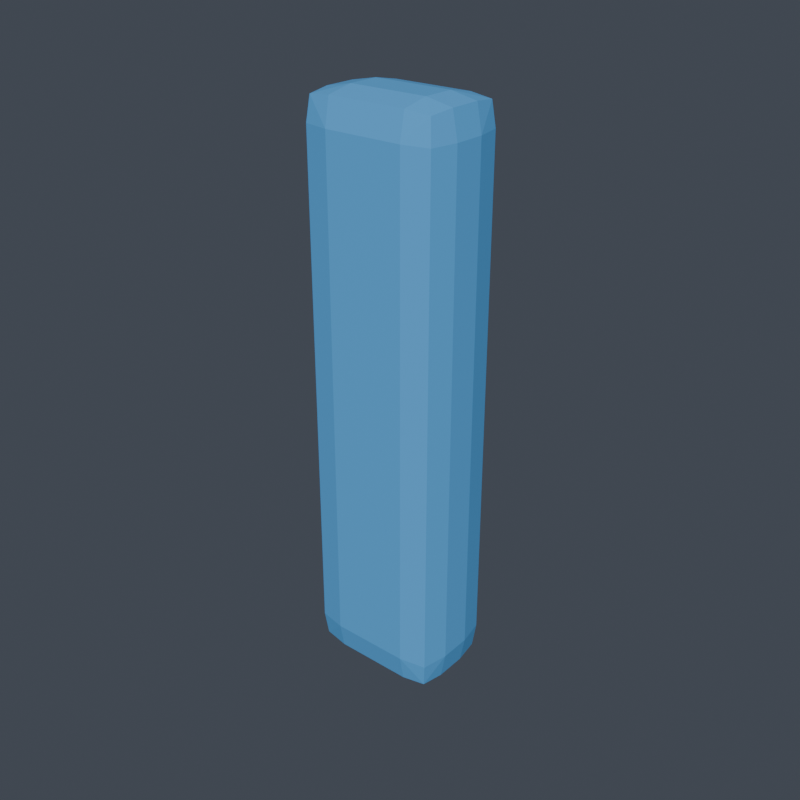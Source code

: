 # Source: back__spine_ridge__compact_ridge.blend  (saved by Blender 5.1.30; exported with 4.5.12 LTS)
import bpy
from mathutils import Matrix  # noqa: F401  (used for matrix-valued properties, if any)

bpy.ops.wm.read_factory_settings(use_empty=True)
scene = bpy.context.scene
scene.name = 'Scene'

# ---- collections
col_vrm_body_proxy = bpy.data.collections.new('vrm_body_proxy'); scene.collection.children.link(col_vrm_body_proxy)
col_review_rig = bpy.data.collections.new('review_rig'); scene.collection.children.link(col_review_rig)
col_armor_active = bpy.data.collections.new('armor_active'); scene.collection.children.link(col_armor_active)
col_build_armor_back__rear_core_v001 = bpy.data.collections.new('build_armor_back__rear_core_v001'); scene.collection.children.link(col_build_armor_back__rear_core_v001)
col_build_armor_back__scapula_shell_v001 = bpy.data.collections.new('build_armor_back__scapula_shell_v001'); scene.collection.children.link(col_build_armor_back__scapula_shell_v001)
col_build_armor_back__spine_ridge_v001 = bpy.data.collections.new('build_armor_back__spine_ridge_v001'); scene.collection.children.link(col_build_armor_back__spine_ridge_v001)
col_build_armor_chest__broad_guard_v001 = bpy.data.collections.new('build_armor_chest__broad_guard_v001'); scene.collection.children.link(col_build_armor_chest__broad_guard_v001)
col_build_armor_chest__split_rib_v001 = bpy.data.collections.new('build_armor_chest__split_rib_v001'); scene.collection.children.link(col_build_armor_chest__split_rib_v001)
col_build_armor_chest__v_core_v001 = bpy.data.collections.new('build_armor_chest__v_core_v001'); scene.collection.children.link(col_build_armor_chest__v_core_v001)
col_build_armor_helmet__crest_guardian_v001 = bpy.data.collections.new('build_armor_helmet__crest_guardian_v001'); scene.collection.children.link(col_build_armor_helmet__crest_guardian_v001)
col_build_armor_helmet__heroic_face_v001 = bpy.data.collections.new('build_armor_helmet__heroic_face_v001'); scene.collection.children.link(col_build_armor_helmet__heroic_face_v001)
col_build_armor_helmet__sleek_visor_v001 = bpy.data.collections.new('build_armor_helmet__sleek_visor_v001'); scene.collection.children.link(col_build_armor_helmet__sleek_visor_v001)
col_build_armor_left_boot__ankle_cuff_v001 = bpy.data.collections.new('build_armor_left_boot__ankle_cuff_v001'); scene.collection.children.link(col_build_armor_left_boot__ankle_cuff_v001)
col_build_armor_left_boot__heel_guard_v001 = bpy.data.collections.new('build_armor_left_boot__heel_guard_v001'); scene.collection.children.link(col_build_armor_left_boot__heel_guard_v001)
col_build_armor_left_boot__toe_hero_v001 = bpy.data.collections.new('build_armor_left_boot__toe_hero_v001'); scene.collection.children.link(col_build_armor_left_boot__toe_hero_v001)
col_build_armor_left_shin__knee_trim_v001 = bpy.data.collections.new('build_armor_left_shin__knee_trim_v001'); scene.collection.children.link(col_build_armor_left_shin__knee_trim_v001)
col_build_armor_left_shin__shin_spike_v001 = bpy.data.collections.new('build_armor_left_shin__shin_spike_v001'); scene.collection.children.link(col_build_armor_left_shin__shin_spike_v001)
col_build_armor_left_shin__stream_shin_v001 = bpy.data.collections.new('build_armor_left_shin__stream_shin_v001'); scene.collection.children.link(col_build_armor_left_shin__stream_shin_v001)
col_build_armor_left_shoulder__heavy_guard_v001 = bpy.data.collections.new('build_armor_left_shoulder__heavy_guard_v001'); scene.collection.children.link(col_build_armor_left_shoulder__heavy_guard_v001)
col_build_armor_left_shoulder__sleek_cap_v001 = bpy.data.collections.new('build_armor_left_shoulder__sleek_cap_v001'); scene.collection.children.link(col_build_armor_left_shoulder__sleek_cap_v001)
col_build_armor_left_shoulder__winged_fin_v001 = bpy.data.collections.new('build_armor_left_shoulder__winged_fin_v001'); scene.collection.children.link(col_build_armor_left_shoulder__winged_fin_v001)
col_build_armor_waist__hero_buckle_v001 = bpy.data.collections.new('build_armor_waist__hero_buckle_v001'); scene.collection.children.link(col_build_armor_waist__hero_buckle_v001)
col_build_armor_waist__side_clip_v001 = bpy.data.collections.new('build_armor_waist__side_clip_v001'); scene.collection.children.link(col_build_armor_waist__side_clip_v001)
col_build_armor_waist__wrap_belt_v001 = bpy.data.collections.new('build_armor_waist__wrap_belt_v001'); scene.collection.children.link(col_build_armor_waist__wrap_belt_v001)
col_build_topping_back_rear_core_compact_core_v001 = bpy.data.collections.new('build_topping_back_rear_core_compact_core_v001'); scene.collection.children.link(col_build_topping_back_rear_core_compact_core_v001)
col_build_topping_back_spine_ridge_compact_ridge_v001 = bpy.data.collections.new('build_topping_back_spine_ridge_compact_ridge_v001'); scene.collection.children.link(col_build_topping_back_spine_ridge_compact_ridge_v001)
col_build_topping_chest_chest_core_hero_v_v001 = bpy.data.collections.new('build_topping_chest_chest_core_hero_v_v001'); scene.collection.children.link(col_build_topping_chest_chest_core_hero_v_v001)
col_build_topping_chest_rib_trim_rib_stripe_v001 = bpy.data.collections.new('build_topping_chest_rib_trim_rib_stripe_v001'); scene.collection.children.link(col_build_topping_chest_rib_trim_rib_stripe_v001)
col_build_topping_helmet_crest_short_crest_v001 = bpy.data.collections.new('build_topping_helmet_crest_short_crest_v001'); scene.collection.children.link(col_build_topping_helmet_crest_short_crest_v001)
col_build_topping_helmet_visor_trim_slit_glow_v001 = bpy.data.collections.new('build_topping_helmet_visor_trim_slit_glow_v001'); scene.collection.children.link(col_build_topping_helmet_visor_trim_slit_glow_v001)
col_build_topping_left_shin_ankle_cuff_trim_cuff_v001 = bpy.data.collections.new('build_topping_left_shin_ankle_cuff_trim_cuff_v001'); scene.collection.children.link(col_build_topping_left_shin_ankle_cuff_trim_cuff_v001)
col_build_topping_left_shin_shin_spike_narrow_spike_v001 = bpy.data.collections.new('build_topping_left_shin_shin_spike_narrow_spike_v001'); scene.collection.children.link(col_build_topping_left_shin_shin_spike_narrow_spike_v001)
col_build_topping_left_shoulder_edge_trim_lip_v001 = bpy.data.collections.new('build_topping_left_shoulder_edge_trim_lip_v001'); scene.collection.children.link(col_build_topping_left_shoulder_edge_trim_lip_v001)
col_build_topping_left_shoulder_shoulder_fin_winged_v001 = bpy.data.collections.new('build_topping_left_shoulder_shoulder_fin_winged_v001'); scene.collection.children.link(col_build_topping_left_shoulder_shoulder_fin_winged_v001)
col_build_topping_right_shin_ankle_cuff_trim_cuff_v001 = bpy.data.collections.new('build_topping_right_shin_ankle_cuff_trim_cuff_v001'); scene.collection.children.link(col_build_topping_right_shin_ankle_cuff_trim_cuff_v001)
col_build_topping_right_shin_shin_spike_narrow_spike_v001 = bpy.data.collections.new('build_topping_right_shin_shin_spike_narrow_spike_v001'); scene.collection.children.link(col_build_topping_right_shin_shin_spike_narrow_spike_v001)
col_build_topping_right_shoulder_edge_trim_lip_v001 = bpy.data.collections.new('build_topping_right_shoulder_edge_trim_lip_v001'); scene.collection.children.link(col_build_topping_right_shoulder_edge_trim_lip_v001)
col_build_topping_right_shoulder_shoulder_fin_winged_v001 = bpy.data.collections.new('build_topping_right_shoulder_shoulder_fin_winged_v001'); scene.collection.children.link(col_build_topping_right_shoulder_shoulder_fin_winged_v001)
col_build_topping_waist_belt_buckle_driver_lo_v001 = bpy.data.collections.new('build_topping_waist_belt_buckle_driver_lo_v001'); scene.collection.children.link(col_build_topping_waist_belt_buckle_driver_lo_v001)
col_build_topping_waist_side_clip_runner_clip_v001 = bpy.data.collections.new('build_topping_waist_side_clip_runner_clip_v001'); scene.collection.children.link(col_build_topping_waist_side_clip_runner_clip_v001)

# ---- materials (node trees are filled in below, after node groups)
mat_armor_accent = bpy.data.materials.new('armor_accent')

# ---- material node trees
mat_armor_accent.use_nodes = True; mat_armor_accent.node_tree.nodes.clear()
_N = mat_armor_accent.node_tree.nodes; _L = mat_armor_accent.node_tree.links
n0 = _N.new('ShaderNodeOutputMaterial'); n0.name = 'マテリアル出力'; n0.location = (0, 0)
n1 = _N.new('ShaderNodeBsdfPrincipled'); n1.name = 'プリンシプルBSDF'; n1.location = (0, 0)
n1.inputs[0].default_value = (0.1059, 0.4353, 0.8784, 1.0)
_L.new(n1.outputs[0], n0.inputs[0])
n0.is_active_output = True

# ---- world
world_world = bpy.data.worlds.new('World'); scene.world = world_world
world_world.use_nodes = True; world_world.node_tree.nodes.clear()
_N = world_world.node_tree.nodes; _L = world_world.node_tree.links
n0 = _N.new('ShaderNodeOutputWorld'); n0.name = 'World Output'; n0.location = (200, 100)
n1 = _N.new('ShaderNodeBackground'); n1.name = 'Background'; n1.location = (-200, 100)
n1.inputs[0].default_value = (0.06, 0.07, 0.09, 1.0)
_L.new(n1.outputs[0], n0.inputs[0])
n0.is_active_output = True
world_world.color = (0.05088, 0.05088, 0.05088)
world_world.sun_shadow_jitter_overblur = 0.0

# ---- meshes
me_armor_topping_back_spine_ridge_compact_ridge_v001_v001 = bpy.data.meshes.new('armor_topping_back_spine_ridge_compact_ridge_v001_v001')
me_armor_topping_back_spine_ridge_compact_ridge_v001_v001.from_pydata([(-0.0125, 0.085, -0.08), (-0.0125, 0.075, -0.09), (-0.0225, 0.075, -0.08), (-0.0125, 0.08337, -0.08837), (-0.02004, 0.08254, -0.08754), (-0.02087, 0.075, -0.08837), (-0.02087, 0.08337, -0.08), (-0.0125, 0.065, -0.09), (-0.0125, 0.055, -0.08), (-0.0225, 0.065, -0.08), (-0.0125, 0.05663, -0.08837), (-0.02004, 0.05746, -0.08754), (-0.02087, 0.05663, -0.08), (-0.02087, 0.065, -0.08837), (-0.0125, 0.085, 0.08), (-0.0225, 0.075, 0.08), (-0.0125, 0.075, 0.09), (-0.02087, 0.08337, 0.08), (-0.02004, 0.08254, 0.08754), (-0.02087, 0.075, 0.08837), (-0.0125, 0.08337, 0.08837), (-0.0125, 0.055, 0.08), (-0.0125, 0.065, 0.09), (-0.0225, 0.065, 0.08), (-0.0125, 0.05663, 0.08837), (-0.02004, 0.05746, 0.08754), (-0.02087, 0.065, 0.08837), (-0.02087, 0.05663, 0.08), (0.0125, 0.085, -0.08), (0.0225, 0.075, -0.08), (0.0125, 0.075, -0.09), (0.02087, 0.08337, -0.08), (0.02004, 0.08254, -0.08754), (0.02087, 0.075, -0.08837), (0.0125, 0.08337, -0.08837), (0.0125, 0.055, -0.08), (0.0125, 0.065, -0.09), (0.0225, 0.065, -0.08), (0.0125, 0.05663, -0.08837), (0.02004, 0.05746, -0.08754), (0.02087, 0.065, -0.08837), (0.02087, 0.05663, -0.08), (0.0125, 0.085, 0.08), (0.0125, 0.075, 0.09), (0.0225, 0.075, 0.08), (0.0125, 0.08337, 0.08837), (0.02004, 0.08254, 0.08754), (0.02087, 0.075, 0.08837), (0.02087, 0.08337, 0.08), (0.0125, 0.055, 0.08), (0.0225, 0.065, 0.08), (0.0125, 0.065, 0.09), (0.02087, 0.05663, 0.08), (0.02004, 0.05746, 0.08754), (0.02087, 0.065, 0.08837), (0.0125, 0.05663, 0.08837)], [], [(0, 3, 4, 6), (1, 5, 4, 3), (2, 6, 4, 5), (7, 10, 11, 13), (8, 12, 11, 10), (9, 13, 11, 12), (14, 17, 18, 20), (15, 19, 18, 17), (16, 20, 18, 19), (21, 24, 25, 27), (22, 26, 25, 24), (23, 27, 25, 26), (28, 31, 32, 34), (29, 33, 32, 31), (30, 34, 32, 33), (35, 38, 39, 41), (36, 40, 39, 38), (37, 41, 39, 40), (42, 45, 46, 48), (43, 47, 46, 45), (44, 48, 46, 47), (49, 52, 53, 55), (50, 54, 53, 52), (51, 55, 53, 54), (14, 0, 6, 17), (17, 6, 2, 15), (1, 7, 13, 5), (5, 13, 9, 2), (8, 21, 27, 12), (12, 27, 23, 9), (22, 16, 19, 26), (26, 19, 15, 23), (42, 14, 20, 45), (45, 20, 16, 43), (21, 49, 55, 24), (24, 55, 51, 22), (50, 44, 47, 54), (54, 47, 43, 51), (28, 42, 48, 31), (31, 48, 44, 29), (49, 35, 41, 52), (52, 41, 37, 50), (36, 30, 33, 40), (40, 33, 29, 37), (0, 28, 34, 3), (3, 34, 30, 1), (35, 8, 10, 38), (38, 10, 7, 36), (14, 42, 28, 0), (2, 9, 23, 15), (30, 36, 7, 1), (49, 21, 8, 35), (16, 22, 51, 43), (44, 50, 37, 29)])
_uv = me_armor_topping_back_spine_ridge_compact_ridge_v001_v001.uv_layers.new(name='UVマップ')
_uv.uv.foreach_set('vector', [0.4295, 0.04926, 0.4295, 0.002119, 0.472, 0.006789, 0.4766, 0.04926, 0.8941, 0.04926, 0.8941, 0.002119, 0.9365, 0.006789, 0.9412, 0.04926, 0.7392, 0.9507, 0.7863, 0.9507, 0.7817, 0.9932, 0.7392, 0.9979, 0.8377, 0.04926, 0.7906, 0.04926, 0.7953, 0.006789, 0.8377, 0.002119, 0.04926, 0.04926, 0.002119, 0.04926, 0.006789, 0.006789, 0.04926, 0.002119, 0.6829, 0.9507, 0.6829, 0.9979, 0.6404, 0.9932, 0.6357, 0.9507, 0.4295, 0.9507, 0.4766, 0.9507, 0.472, 0.9932, 0.4295, 0.9979, 0.7392, 0.04926, 0.7392, 0.002119, 0.7817, 0.006789, 0.7863, 0.04926, 0.8941, 0.4295, 0.9412, 0.4295, 0.9365, 0.472, 0.8941, 0.4766, 0.04926, 0.9507, 0.04926, 0.9979, 0.006789, 0.9932, 0.002119, 0.9507, 0.8377, 0.4295, 0.8377, 0.4766, 0.7953, 0.472, 0.7906, 0.4295, 0.6829, 0.04926, 0.6357, 0.04926, 0.6404, 0.006789, 0.6829, 0.002119, 0.2886, 0.04926, 0.2415, 0.04926, 0.2462, 0.006789, 0.2886, 0.002119, 0.5843, 0.04926, 0.5843, 0.002119, 0.6268, 0.006789, 0.6315, 0.04926, 0.8941, 0.1901, 0.9412, 0.1901, 0.9365, 0.2326, 0.8941, 0.2373, 0.1901, 0.04926, 0.1901, 0.002119, 0.2326, 0.006789, 0.2373, 0.04926, 0.8377, 0.1901, 0.8377, 0.2373, 0.7953, 0.2326, 0.7906, 0.1901, 0.528, 0.04926, 0.4809, 0.04926, 0.4855, 0.006789, 0.528, 0.002119, 0.2886, 0.9507, 0.2886, 0.9979, 0.2462, 0.9932, 0.2415, 0.9507, 0.8941, 0.2886, 0.8941, 0.2415, 0.9365, 0.2462, 0.9412, 0.2886, 0.5843, 0.9507, 0.6315, 0.9507, 0.6268, 0.9932, 0.5843, 0.9979, 0.1901, 0.9507, 0.2373, 0.9507, 0.2326, 0.9932, 0.1901, 0.9979, 0.528, 0.9507, 0.528, 0.9979, 0.4855, 0.9932, 0.4809, 0.9507, 0.8377, 0.2886, 0.7906, 0.2886, 0.7953, 0.2462, 0.8377, 0.2415, 0.4295, 0.9507, 0.4295, 0.04926, 0.4766, 0.04926, 0.4766, 0.9507, 0.7863, 0.04926, 0.7863, 0.9507, 0.7392, 0.9507, 0.7392, 0.04926, 0.8941, 0.04926, 0.8377, 0.04926, 0.8377, 0.002119, 0.8941, 0.002119, 0.7392, 0.9979, 0.6829, 0.9979, 0.6829, 0.9507, 0.7392, 0.9507, 0.04926, 0.04926, 0.04926, 0.9507, 0.002119, 0.9507, 0.002119, 0.04926, 0.6357, 0.9507, 0.6357, 0.04926, 0.6829, 0.04926, 0.6829, 0.9507, 0.8377, 0.4295, 0.8941, 0.4295, 0.8941, 0.4766, 0.8377, 0.4766, 0.6829, 0.002119, 0.7392, 0.002119, 0.7392, 0.04926, 0.6829, 0.04926, 0.2886, 0.9507, 0.4295, 0.9507, 0.4295, 0.9979, 0.2886, 0.9979, 0.9412, 0.2886, 0.9412, 0.4295, 0.8941, 0.4295, 0.8941, 0.2886, 0.04926, 0.9507, 0.1901, 0.9507, 0.1901, 0.9979, 0.04926, 0.9979, 0.7906, 0.4295, 0.7906, 0.2886, 0.8377, 0.2886, 0.8377, 0.4295, 0.528, 0.9507, 0.5843, 0.9507, 0.5843, 0.9979, 0.528, 0.9979, 0.8377, 0.2415, 0.8941, 0.2415, 0.8941, 0.2886, 0.8377, 0.2886, 0.2886, 0.04926, 0.2886, 0.9507, 0.2415, 0.9507, 0.2415, 0.04926, 0.6315, 0.04926, 0.6315, 0.9507, 0.5843, 0.9507, 0.5843, 0.04926, 0.1901, 0.9507, 0.1901, 0.04926, 0.2373, 0.04926, 0.2373, 0.9507, 0.4809, 0.9507, 0.4809, 0.04926, 0.528, 0.04926, 0.528, 0.9507, 0.8377, 0.1901, 0.8941, 0.1901, 0.8941, 0.2373, 0.8377, 0.2373, 0.528, 0.002119, 0.5843, 0.002119, 0.5843, 0.04926, 0.528, 0.04926, 0.4295, 0.04926, 0.2886, 0.04926, 0.2886, 0.002119, 0.4295, 0.002119, 0.9412, 0.04926, 0.9412, 0.1901, 0.8941, 0.1901, 0.8941, 0.04926, 0.1901, 0.04926, 0.04926, 0.04926, 0.04926, 0.002119, 0.1901, 0.002119, 0.7906, 0.1901, 0.7906, 0.04926, 0.8377, 0.04926, 0.8377, 0.1901, 0.4295, 0.9507, 0.2886, 0.9507, 0.2886, 0.04926, 0.4295, 0.04926, 0.7392, 0.9507, 0.6829, 0.9507, 0.6829, 0.04926, 0.7392, 0.04926, 0.8941, 0.1901, 0.8377, 0.1901, 0.8377, 0.04926, 0.8941, 0.04926, 0.1901, 0.9507, 0.04926, 0.9507, 0.04926, 0.04926, 0.1901, 0.04926, 0.8941, 0.4295, 0.8377, 0.4295, 0.8377, 0.2886, 0.8941, 0.2886, 0.5843, 0.9507, 0.528, 0.9507, 0.528, 0.04926, 0.5843, 0.04926])
me_armor_topping_back_spine_ridge_compact_ridge_v001_v001.materials.append(mat_armor_accent)
me_armor_topping_back_spine_ridge_compact_ridge_v001_v001.update()

# ---- objects
ob_armor_topping_back_spine_ridge_compact_ridge_v001_v001 = bpy.data.objects.new('armor_topping_back_spine_ridge_compact_ridge_v001_v001', me_armor_topping_back_spine_ridge_compact_ridge_v001_v001)

# ---- transforms, parenting, visibility, modifiers, constraints
ob_armor_topping_back_spine_ridge_compact_ridge_v001_v001.location = (0.0, 0.0, 0.0)

# ---- collection membership
col_build_topping_back_spine_ridge_compact_ridge_v001.objects.link(ob_armor_topping_back_spine_ridge_compact_ridge_v001_v001)

# ---- scene / render settings (as saved in the file)
scene.frame_start = 1; scene.frame_end = 250; scene.frame_set(1)
scene.render.engine = 'BLENDER_EEVEE_NEXT'
scene.render.resolution_x = 1024
scene.render.resolution_y = 1024
scene.render.bake_bias = 0.0
scene.render.bake_samples = 0
scene.cycles.sampling_pattern = 'TABULATED_SOBOL'
scene.eevee.use_volume_custom_range = False
bpy.context.view_layer.update()

# ---- added for rendering (the .blend has no active camera and no usable light): camera, sun
cam_auto = bpy.data.cameras.new('AutoCamera')
cam_auto.lens = 50.0
cam_auto.sensor_width = 36.0
cam_auto.clip_end = 1000.0
ob_auto_camera = bpy.data.objects.new('AutoCamera', cam_auto)
scene.collection.objects.link(ob_auto_camera)
ob_auto_camera.location = (0.185045, -0.152054, 0.148036)
ob_auto_camera.rotation_euler = (1.09748, -7.21219e-08, 0.694738)
scene.camera = ob_auto_camera
light_auto_sun = bpy.data.lights.new('AutoSun', 'SUN')
light_auto_sun.energy = 3.0
light_auto_sun.angle = 0.0523599
ob_auto_sun = bpy.data.objects.new('AutoSun', light_auto_sun)
scene.collection.objects.link(ob_auto_sun)
ob_auto_sun.rotation_euler = (0.872665, 0.174533, 0.523599)
bpy.context.view_layer.update()
